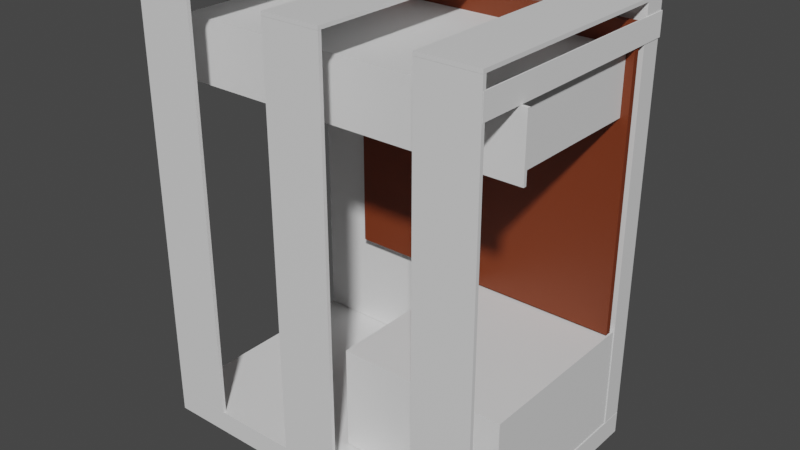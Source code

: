 # Source: pccase.blend  (saved by Blender 3.0.42; exported with 4.5.12 LTS)
import bpy
from mathutils import Matrix  # noqa: F401  (used for matrix-valued properties, if any)

bpy.ops.wm.read_factory_settings(use_empty=True)
scene = bpy.context.scene
scene.name = 'Scene'

# ---- collections
col_collection = bpy.data.collections.new('Collection'); scene.collection.children.link(col_collection)

# ---- materials (node trees are filled in below, after node groups)
mat_motherboard = bpy.data.materials.new('motherboard')
mat_motherboard.use_transparent_shadow = False
mat_motherboard.diffuse_color = (0.2374, 0.08937, 0.07632, 1.0)
mat_motherboard.metallic = 0.5
mat_gpu = bpy.data.materials.new('gpu')
mat_gpu.use_transparent_shadow = False
mat_gpu.diffuse_color = (0.2883, 0.2883, 0.2883, 1.0)
mat_gpu.metallic = 0.5
mat_frosted_grey = bpy.data.materials.new('frosted-grey')
mat_frosted_grey.use_transparent_shadow = False
mat_frosted_grey.diffuse_color = (0.0578, 0.0578, 0.0578, 1.0)
mat_frosted_grey.metallic = 0.5125
mat_psu = bpy.data.materials.new('psu')
mat_psu.use_transparent_shadow = False
mat_psu.diffuse_color = (0.477, 0.477, 0.477, 1.0)
mat_wood = bpy.data.materials.new('wood')
mat_wood.use_transparent_shadow = False
mat_wood.diffuse_color = (0.2786, 0.1757, 0.1584, 1.0)

# ---- material node trees
mat_motherboard.use_nodes = True; mat_motherboard.node_tree.nodes.clear()
_N = mat_motherboard.node_tree.nodes; _L = mat_motherboard.node_tree.links
n0 = _N.new('ShaderNodeBsdfPrincipled'); n0.name = 'Principled BSDF'; n0.location = (10, 300)
n0.distribution = 'GGX'
n0.subsurface_method = 'RANDOM_WALK_SKIN'
n0.inputs[0].default_value = (0.1845, 0.03462, 0.009125, 1.0)
n0.inputs[3].default_value = 1.45
n0.inputs[27].default_value = (0.0, 0.0, 0.0, 1.0)
n0.inputs[28].default_value = 1.0
n1 = _N.new('ShaderNodeOutputMaterial'); n1.name = 'Material Output'; n1.location = (300, 300)
_L.new(n0.outputs[0], n1.inputs[0])
n1.is_active_output = True
mat_gpu.use_nodes = True; mat_gpu.node_tree.nodes.clear()
_N = mat_gpu.node_tree.nodes; _L = mat_gpu.node_tree.links
n0 = _N.new('ShaderNodeBsdfPrincipled'); n0.name = 'Principled BSDF'; n0.location = (10, 300)
n0.distribution = 'GGX'
n0.subsurface_method = 'RANDOM_WALK_SKIN'
n0.inputs[3].default_value = 1.45
n0.inputs[27].default_value = (0.0, 0.0, 0.0, 1.0)
n0.inputs[28].default_value = 1.0
n1 = _N.new('ShaderNodeOutputMaterial'); n1.name = 'Material Output'; n1.location = (300, 300)
_L.new(n0.outputs[0], n1.inputs[0])
n1.is_active_output = True
mat_frosted_grey.use_nodes = True; mat_frosted_grey.node_tree.nodes.clear()
_N = mat_frosted_grey.node_tree.nodes; _L = mat_frosted_grey.node_tree.links
n0 = _N.new('ShaderNodeBsdfPrincipled'); n0.name = 'Principled BSDF'; n0.location = (10, 300)
n0.distribution = 'GGX'
n0.subsurface_method = 'RANDOM_WALK_SKIN'
n0.inputs[3].default_value = 1.45
n0.inputs[27].default_value = (0.0, 0.0, 0.0, 1.0)
n0.inputs[28].default_value = 1.0
n1 = _N.new('ShaderNodeOutputMaterial'); n1.name = 'Material Output'; n1.location = (300, 300)
_L.new(n0.outputs[0], n1.inputs[0])
n1.is_active_output = True
mat_psu.use_nodes = True; mat_psu.node_tree.nodes.clear()
_N = mat_psu.node_tree.nodes; _L = mat_psu.node_tree.links
n0 = _N.new('ShaderNodeBsdfPrincipled'); n0.name = 'Principled BSDF'; n0.location = (10, 300)
n0.distribution = 'GGX'
n0.subsurface_method = 'RANDOM_WALK_SKIN'
n0.inputs[3].default_value = 1.45
n0.inputs[27].default_value = (0.0, 0.0, 0.0, 1.0)
n0.inputs[28].default_value = 1.0
n1 = _N.new('ShaderNodeOutputMaterial'); n1.name = 'Material Output'; n1.location = (300, 300)
_L.new(n0.outputs[0], n1.inputs[0])
n1.is_active_output = True
mat_wood.use_nodes = True; mat_wood.node_tree.nodes.clear()
_N = mat_wood.node_tree.nodes; _L = mat_wood.node_tree.links
n0 = _N.new('ShaderNodeBsdfPrincipled'); n0.name = 'Principled BSDF'; n0.location = (10, 300)
n0.distribution = 'GGX'
n0.subsurface_method = 'RANDOM_WALK_SKIN'
n0.inputs[3].default_value = 1.45
n0.inputs[27].default_value = (0.0, 0.0, 0.0, 1.0)
n0.inputs[28].default_value = 1.0
n1 = _N.new('ShaderNodeOutputMaterial'); n1.name = 'Material Output'; n1.location = (300, 300)
_L.new(n0.outputs[0], n1.inputs[0])
n1.is_active_output = True

# ---- world
world_world = bpy.data.worlds.new('World'); scene.world = world_world
world_world.use_nodes = True; world_world.node_tree.nodes.clear()
_N = world_world.node_tree.nodes; _L = world_world.node_tree.links
n0 = _N.new('ShaderNodeOutputWorld'); n0.name = 'World Output'; n0.location = (300, 300)
n1 = _N.new('ShaderNodeBackground'); n1.name = 'Background'; n1.location = (10, 300)
n1.inputs[0].default_value = (0.05088, 0.05088, 0.05088, 1.0)
_L.new(n1.outputs[0], n0.inputs[0])
n0.is_active_output = True
world_world.color = (0.05088, 0.05088, 0.05088)
world_world.use_sun_shadow = False
world_world.sun_shadow_jitter_overblur = 0.0

# ---- meshes
me_cube_001 = bpy.data.meshes.new('Cube.001')
me_cube_001.from_pydata([(-1.0, -1.0, -1.0), (-1.0, -1.0, 1.0), (-1.0, 1.0, -1.0), (-1.0, 1.0, 1.0), (1.0, -1.0, -1.0), (1.0, -1.0, 1.0), (1.0, 1.0, -1.0), (1.0, 1.0, 1.0)], [], [(0, 1, 3, 2), (2, 3, 7, 6), (6, 7, 5, 4), (4, 5, 1, 0), (2, 6, 4, 0), (7, 3, 1, 5)])
_uv = me_cube_001.uv_layers.new(name='UVMap')
_uv.uv.foreach_set('vector', [0.375, 0.0, 0.625, 0.0, 0.625, 0.25, 0.375, 0.25, 0.375, 0.25, 0.625, 0.25, 0.625, 0.5, 0.375, 0.5, 0.375, 0.5, 0.625, 0.5, 0.625, 0.75, 0.375, 0.75, 0.375, 0.75, 0.625, 0.75, 0.625, 1.0, 0.375, 1.0, 0.125, 0.5, 0.375, 0.5, 0.375, 0.75, 0.125, 0.75, 0.625, 0.5, 0.875, 0.5, 0.875, 0.75, 0.625, 0.75])
me_cube_001.materials.append(mat_motherboard)
me_cube_001.use_remesh_fix_poles = True
me_cube_001.use_remesh_preserve_attributes = False
me_cube_001.update()
me_cube_002 = bpy.data.meshes.new('Cube.002')
me_cube_002.from_pydata([(-0.8179, -0.4754, 1.0), (-0.8179, -0.4754, -1.0), (-0.7274, 1.485, -1.0), (-0.7274, 1.485, 1.0), (1.273, -0.5148, -1.0), (1.273, -0.5148, 1.0), (1.273, 1.485, -1.0), (1.273, 1.485, 1.0), (-0.8179, -0.5148, 1.0), (-0.8179, -0.5148, -1.0), (1.273, -0.4754, -1.0), (1.273, -0.4754, 1.0), (-0.7274, -0.5148, -1.0), (-0.7274, -0.5148, 1.0), (-0.7274, -0.4754, -1.0), (-0.7274, -0.4754, 1.0)], [], [(14, 15, 3, 2), (2, 3, 7, 6), (10, 11, 5, 4), (4, 5, 13, 12), (14, 10, 4, 12), (11, 15, 13, 5), (7, 3, 15, 11), (2, 6, 10, 14), (6, 7, 11, 10), (15, 14, 1, 0), (12, 13, 8, 9), (13, 15, 0, 8), (14, 12, 9, 1), (8, 0, 1, 9)])
_uv = me_cube_002.uv_layers.new(name='UVMap')
_uv.uv.foreach_set('vector', [0.375, 0.03186, 0.625, 0.03186, 0.625, 0.25, 0.375, 0.25, 0.375, 0.25, 0.625, 0.25, 0.625, 0.5, 0.375, 0.5, 0.375, 0.7181, 0.625, 0.7181, 0.625, 0.75, 0.375, 0.75, 0.375, 0.75, 0.625, 0.75, 0.625, 1.0, 0.375, 1.0, 0.125, 0.7181, 0.375, 0.7181, 0.375, 0.75, 0.125, 0.75, 0.625, 0.7181, 0.875, 0.7181, 0.875, 0.75, 0.625, 0.75, 0.625, 0.5, 0.875, 0.5, 0.875, 0.7181, 0.625, 0.7181, 0.125, 0.5, 0.375, 0.5, 0.375, 0.7181, 0.125, 0.7181, 0.375, 0.5, 0.625, 0.5, 0.625, 0.7181, 0.375, 0.7181, 0.625, 0.03186, 0.375, 0.03186, 0.375, 0.03186, 0.625, 0.03186, 0.375, 1.0, 0.625, 1.0, 0.625, 1.0, 0.375, 1.0, 0.875, 0.75, 0.875, 0.7181, 0.875, 0.7181, 0.875, 0.75, 0.125, 0.7181, 0.125, 0.75, 0.125, 0.75, 0.125, 0.7181, 0.625, 1.0, 0.625, 0.03186, 0.125, 0.7181, 0.375, 1.0])
me_cube_002.materials.append(mat_gpu)
me_cube_002.use_remesh_fix_poles = True
me_cube_002.use_remesh_preserve_attributes = False
me_cube_002.update()
me_cube_003 = bpy.data.meshes.new('Cube.003')
me_cube_003.from_pydata([(-5.84, -0.9582, -1.0), (-5.84, -0.9582, 1.0), (-5.84, 1.131, -1.0), (-5.84, 1.131, 1.0), (-3.84, -0.9582, -1.0), (-3.84, -0.9582, 1.0), (-3.84, 1.131, -1.0), (-3.84, 1.131, 1.0), (-0.9623, -0.9582, -1.0), (-0.9623, -0.9582, 1.0), (-0.9623, 1.131, -1.0), (-0.9623, 1.131, 1.0), (1.038, -0.9582, -1.0), (1.038, -0.9582, 1.0), (1.038, 1.131, -1.0), (1.038, 1.131, 1.0), (4.022, -0.9582, -1.0), (4.022, -0.9582, 1.0), (4.022, 1.131, -1.0), (4.022, 1.131, 1.0), (6.022, -0.9582, -1.0), (6.022, -0.9582, 1.0), (6.022, 1.131, -1.0), (6.022, 1.131, 1.0)], [], [(0, 1, 3, 2), (2, 3, 7, 6), (6, 7, 5, 4), (4, 5, 1, 0), (2, 6, 4, 0), (7, 3, 1, 5), (8, 9, 11, 10), (10, 11, 15, 14), (14, 15, 13, 12), (12, 13, 9, 8), (10, 14, 12, 8), (15, 11, 9, 13), (16, 17, 19, 18), (18, 19, 23, 22), (22, 23, 21, 20), (20, 21, 17, 16), (18, 22, 20, 16), (23, 19, 17, 21)])
_uv = me_cube_003.uv_layers.new(name='UVMap')
_uv.uv.foreach_set('vector', [0.375, 0.0, 0.625, 0.0, 0.625, 0.25, 0.375, 0.25, 0.375, 0.25, 0.625, 0.25, 0.625, 0.5, 0.375, 0.5, 0.375, 0.5, 0.625, 0.5, 0.625, 0.75, 0.375, 0.75, 0.375, 0.75, 0.625, 0.75, 0.625, 1.0, 0.375, 1.0, 0.125, 0.5, 0.375, 0.5, 0.375, 0.75, 0.125, 0.75, 0.625, 0.5, 0.875, 0.5, 0.875, 0.75, 0.625, 0.75, 0.375, 0.0, 0.625, 0.0, 0.625, 0.25, 0.375, 0.25, 0.375, 0.25, 0.625, 0.25, 0.625, 0.5, 0.375, 0.5, 0.375, 0.5, 0.625, 0.5, 0.625, 0.75, 0.375, 0.75, 0.375, 0.75, 0.625, 0.75, 0.625, 1.0, 0.375, 1.0, 0.125, 0.5, 0.375, 0.5, 0.375, 0.75, 0.125, 0.75, 0.625, 0.5, 0.875, 0.5, 0.875, 0.75, 0.625, 0.75, 0.375, 0.0, 0.625, 0.0, 0.625, 0.25, 0.375, 0.25, 0.375, 0.25, 0.625, 0.25, 0.625, 0.5, 0.375, 0.5, 0.375, 0.5, 0.625, 0.5, 0.625, 0.75, 0.375, 0.75, 0.375, 0.75, 0.625, 0.75, 0.625, 1.0, 0.375, 1.0, 0.125, 0.5, 0.375, 0.5, 0.375, 0.75, 0.125, 0.75, 0.625, 0.5, 0.875, 0.5, 0.875, 0.75, 0.625, 0.75])
me_cube_003.materials.append(mat_frosted_grey)
me_cube_003.use_remesh_fix_poles = True
me_cube_003.use_remesh_preserve_attributes = False
me_cube_003.update()
me_cube_005 = bpy.data.meshes.new('Cube.005')
me_cube_005.from_pydata([(-1.0, -1.0, -1.0), (-1.0, -1.0, 1.0), (-1.0, 1.0, -1.0), (-1.0, 1.0, 1.0), (1.0, -1.0, -1.0), (1.0, -1.0, 1.0), (1.0, 1.0, -1.0), (1.0, 1.0, 1.0)], [], [(0, 1, 3, 2), (2, 3, 7, 6), (6, 7, 5, 4), (4, 5, 1, 0), (2, 6, 4, 0), (7, 3, 1, 5)])
_uv = me_cube_005.uv_layers.new(name='UVMap')
_uv.uv.foreach_set('vector', [0.375, 0.0, 0.625, 0.0, 0.625, 0.25, 0.375, 0.25, 0.375, 0.25, 0.625, 0.25, 0.625, 0.5, 0.375, 0.5, 0.375, 0.5, 0.625, 0.5, 0.625, 0.75, 0.375, 0.75, 0.375, 0.75, 0.625, 0.75, 0.625, 1.0, 0.375, 1.0, 0.125, 0.5, 0.375, 0.5, 0.375, 0.75, 0.125, 0.75, 0.625, 0.5, 0.875, 0.5, 0.875, 0.75, 0.625, 0.75])
me_cube_005.materials.append(mat_psu)
me_cube_005.use_remesh_fix_poles = True
me_cube_005.use_remesh_preserve_attributes = False
me_cube_005.update()
me_cube_006 = bpy.data.meshes.new('Cube.006')
me_cube_006.from_pydata([(-5.925, -1.023, -1.0), (-5.925, -1.023, 1.0), (-5.925, 1.083, -1.0), (-5.925, 1.083, 1.0), (5.925, -1.023, -1.0), (5.925, -1.023, 1.0), (5.925, 1.083, -1.0), (5.925, 1.083, 1.0)], [], [(0, 1, 3, 2), (2, 3, 7, 6), (6, 7, 5, 4), (4, 5, 1, 0), (2, 6, 4, 0), (7, 3, 1, 5)])
_uv = me_cube_006.uv_layers.new(name='UVMap')
_uv.uv.foreach_set('vector', [0.375, 0.0, 0.625, 0.0, 0.625, 0.25, 0.375, 0.25, 0.375, 0.25, 0.625, 0.25, 0.625, 0.5, 0.375, 0.5, 0.375, 0.5, 0.625, 0.5, 0.625, 0.75, 0.375, 0.75, 0.375, 0.75, 0.625, 0.75, 0.625, 1.0, 0.375, 1.0, 0.125, 0.5, 0.375, 0.5, 0.375, 0.75, 0.125, 0.75, 0.625, 0.5, 0.875, 0.5, 0.875, 0.75, 0.625, 0.75])
me_cube_006.materials.append(mat_wood)
me_cube_006.use_remesh_fix_poles = True
me_cube_006.use_remesh_preserve_attributes = False
me_cube_006.update()
me_cube_007 = bpy.data.meshes.new('Cube.007')
me_cube_007.from_pydata([(-5.841, -0.4549, -1.0), (-5.841, -0.4549, 1.0), (-5.841, 0.6712, -1.0), (-5.841, 0.6712, 1.0), (-3.841, -0.4549, -1.0), (-3.841, -0.4549, 1.0), (-3.841, 0.6712, -1.0), (-3.841, 0.6712, 1.0), (-0.9592, -0.4549, -1.0), (-0.9592, -0.4549, 1.0), (-0.9592, 0.6712, -1.0), (-0.9592, 0.6712, 1.0), (1.041, -0.4549, -1.0), (1.041, -0.4549, 1.0), (1.041, 0.6712, -1.0), (1.041, 0.6712, 1.0), (4.023, -0.4549, -1.0), (4.023, -0.4549, 1.0), (4.023, 0.6712, -1.0), (4.023, 0.6712, 1.0), (6.023, -0.4549, -1.0), (6.023, -0.4549, 1.0), (6.023, 0.6712, -1.0), (6.023, 0.6712, 1.0)], [], [(0, 1, 3, 2), (2, 3, 7, 6), (6, 7, 5, 4), (4, 5, 1, 0), (2, 6, 4, 0), (7, 3, 1, 5), (8, 9, 11, 10), (10, 11, 15, 14), (14, 15, 13, 12), (12, 13, 9, 8), (10, 14, 12, 8), (15, 11, 9, 13), (16, 17, 19, 18), (18, 19, 23, 22), (22, 23, 21, 20), (20, 21, 17, 16), (18, 22, 20, 16), (23, 19, 17, 21)])
_uv = me_cube_007.uv_layers.new(name='UVMap')
_uv.uv.foreach_set('vector', [0.375, 0.0, 0.625, 0.0, 0.625, 0.25, 0.375, 0.25, 0.375, 0.25, 0.625, 0.25, 0.625, 0.5, 0.375, 0.5, 0.375, 0.5, 0.625, 0.5, 0.625, 0.75, 0.375, 0.75, 0.375, 0.75, 0.625, 0.75, 0.625, 1.0, 0.375, 1.0, 0.125, 0.5, 0.375, 0.5, 0.375, 0.75, 0.125, 0.75, 0.625, 0.5, 0.875, 0.5, 0.875, 0.75, 0.625, 0.75, 0.375, 0.0, 0.625, 0.0, 0.625, 0.25, 0.375, 0.25, 0.375, 0.25, 0.625, 0.25, 0.625, 0.5, 0.375, 0.5, 0.375, 0.5, 0.625, 0.5, 0.625, 0.75, 0.375, 0.75, 0.375, 0.75, 0.625, 0.75, 0.625, 1.0, 0.375, 1.0, 0.125, 0.5, 0.375, 0.5, 0.375, 0.75, 0.125, 0.75, 0.625, 0.5, 0.875, 0.5, 0.875, 0.75, 0.625, 0.75, 0.375, 0.0, 0.625, 0.0, 0.625, 0.25, 0.375, 0.25, 0.375, 0.25, 0.625, 0.25, 0.625, 0.5, 0.375, 0.5, 0.375, 0.5, 0.625, 0.5, 0.625, 0.75, 0.375, 0.75, 0.375, 0.75, 0.625, 0.75, 0.625, 1.0, 0.375, 1.0, 0.125, 0.5, 0.375, 0.5, 0.375, 0.75, 0.125, 0.75, 0.625, 0.5, 0.875, 0.5, 0.875, 0.75, 0.625, 0.75])
me_cube_007.materials.append(mat_frosted_grey)
me_cube_007.use_remesh_fix_poles = True
me_cube_007.use_remesh_preserve_attributes = False
me_cube_007.update()
me_cube_018 = bpy.data.meshes.new('Cube.018')
me_cube_018.from_pydata([(-5.924, -0.5209, -1.0), (-5.924, -0.5209, 1.0), (-5.924, 0.7247, -1.0), (-5.924, 0.7247, 1.0), (5.924, -0.5209, -1.0), (5.924, -0.5209, 1.0), (5.924, 0.7247, -1.0), (5.924, 0.7247, 1.0)], [], [(0, 1, 3, 2), (2, 3, 7, 6), (6, 7, 5, 4), (4, 5, 1, 0), (2, 6, 4, 0), (7, 3, 1, 5)])
_uv = me_cube_018.uv_layers.new(name='UVMap')
_uv.uv.foreach_set('vector', [0.375, 0.0, 0.625, 0.0, 0.625, 0.25, 0.375, 0.25, 0.375, 0.25, 0.625, 0.25, 0.625, 0.5, 0.375, 0.5, 0.375, 0.5, 0.625, 0.5, 0.625, 0.75, 0.375, 0.75, 0.375, 0.75, 0.625, 0.75, 0.625, 1.0, 0.375, 1.0, 0.125, 0.5, 0.375, 0.5, 0.375, 0.75, 0.125, 0.75, 0.625, 0.5, 0.875, 0.5, 0.875, 0.75, 0.625, 0.75])
me_cube_018.materials.append(mat_wood)
me_cube_018.use_remesh_fix_poles = True
me_cube_018.use_remesh_preserve_attributes = False
me_cube_018.update()
me_cube_024 = bpy.data.meshes.new('Cube.024')
me_cube_024.from_pydata([(-1.0, -1.0, -1.0), (-1.0, -1.0, 1.0), (-1.0, 1.0, -1.0), (-1.0, 1.0, 1.0), (1.0, -1.0, -1.0), (1.0, -1.0, 1.0), (1.0, 1.0, -1.0), (1.0, 1.0, 1.0)], [], [(0, 1, 3, 2), (2, 3, 7, 6), (6, 7, 5, 4), (4, 5, 1, 0), (2, 6, 4, 0), (7, 3, 1, 5)])
_uv = me_cube_024.uv_layers.new(name='UVMap')
_uv.uv.foreach_set('vector', [0.375, 0.0, 0.625, 0.0, 0.625, 0.25, 0.375, 0.25, 0.375, 0.25, 0.625, 0.25, 0.625, 0.5, 0.375, 0.5, 0.375, 0.5, 0.625, 0.5, 0.625, 0.75, 0.375, 0.75, 0.375, 0.75, 0.625, 0.75, 0.625, 1.0, 0.375, 1.0, 0.125, 0.5, 0.375, 0.5, 0.375, 0.75, 0.125, 0.75, 0.625, 0.5, 0.875, 0.5, 0.875, 0.75, 0.625, 0.75])
me_cube_024.use_remesh_fix_poles = True
me_cube_024.use_remesh_preserve_attributes = False
me_cube_024.update()
me_cube_026 = bpy.data.meshes.new('Cube.026')
me_cube_026.from_pydata([(-1.0, -1.0, -1.0), (-1.0, -1.0, 1.0), (-1.0, 1.0, -1.0), (-1.0, 1.0, 1.0), (1.0, -1.0, -1.0), (1.0, -1.0, 1.0), (1.0, 1.0, -1.0), (1.0, 1.0, 1.0)], [], [(0, 1, 3, 2), (2, 3, 7, 6), (6, 7, 5, 4), (4, 5, 1, 0), (2, 6, 4, 0), (7, 3, 1, 5)])
_uv = me_cube_026.uv_layers.new(name='UVMap')
_uv.uv.foreach_set('vector', [0.375, 0.0, 0.625, 0.0, 0.625, 0.25, 0.375, 0.25, 0.375, 0.25, 0.625, 0.25, 0.625, 0.5, 0.375, 0.5, 0.375, 0.5, 0.625, 0.5, 0.625, 0.75, 0.375, 0.75, 0.375, 0.75, 0.625, 0.75, 0.625, 1.0, 0.375, 1.0, 0.125, 0.5, 0.375, 0.5, 0.375, 0.75, 0.125, 0.75, 0.625, 0.5, 0.875, 0.5, 0.875, 0.75, 0.625, 0.75])
me_cube_026.use_remesh_fix_poles = True
me_cube_026.use_remesh_preserve_attributes = False
me_cube_026.update()
me_cube_027 = bpy.data.meshes.new('Cube.027')
me_cube_027.from_pydata([(-1.0, -1.0, -1.0), (-1.0, -1.0, 1.0), (-1.0, 1.0, -1.0), (-1.0, 1.0, 1.0), (1.0, -1.0, -1.0), (1.0, -1.0, 1.0), (1.0, 1.0, -1.0), (1.0, 1.0, 1.0)], [], [(0, 1, 3, 2), (2, 3, 7, 6), (6, 7, 5, 4), (4, 5, 1, 0), (2, 6, 4, 0), (7, 3, 1, 5)])
_uv = me_cube_027.uv_layers.new(name='UVMap')
_uv.uv.foreach_set('vector', [0.375, 0.0, 0.625, 0.0, 0.625, 0.25, 0.375, 0.25, 0.375, 0.25, 0.625, 0.25, 0.625, 0.5, 0.375, 0.5, 0.375, 0.5, 0.625, 0.5, 0.625, 0.75, 0.375, 0.75, 0.375, 0.75, 0.625, 0.75, 0.625, 1.0, 0.375, 1.0, 0.125, 0.5, 0.375, 0.5, 0.375, 0.75, 0.125, 0.75, 0.625, 0.5, 0.875, 0.5, 0.875, 0.75, 0.625, 0.75])
me_cube_027.use_remesh_fix_poles = True
me_cube_027.use_remesh_preserve_attributes = False
me_cube_027.update()
me_cube_028 = bpy.data.meshes.new('Cube.028')
me_cube_028.from_pydata([(-1.0, -1.0, -1.0), (-1.0, -1.0, 1.0), (-1.0, 1.0, -1.0), (-1.0, 1.0, 1.0), (1.0, -1.0, -1.0), (1.0, -1.0, 1.0), (1.0, 1.0, -1.0), (1.0, 1.0, 1.0)], [], [(0, 1, 3, 2), (2, 3, 7, 6), (6, 7, 5, 4), (4, 5, 1, 0), (2, 6, 4, 0), (7, 3, 1, 5)])
_uv = me_cube_028.uv_layers.new(name='UVMap')
_uv.uv.foreach_set('vector', [0.375, 0.0, 0.625, 0.0, 0.625, 0.25, 0.375, 0.25, 0.375, 0.25, 0.625, 0.25, 0.625, 0.5, 0.375, 0.5, 0.375, 0.5, 0.625, 0.5, 0.625, 0.75, 0.375, 0.75, 0.375, 0.75, 0.625, 0.75, 0.625, 1.0, 0.375, 1.0, 0.125, 0.5, 0.375, 0.5, 0.375, 0.75, 0.125, 0.75, 0.625, 0.5, 0.875, 0.5, 0.875, 0.75, 0.625, 0.75])
me_cube_028.use_remesh_fix_poles = True
me_cube_028.use_remesh_preserve_attributes = False
me_cube_028.update()
me_cube_029 = bpy.data.meshes.new('Cube.029')
me_cube_029.from_pydata([(-1.0, -1.0, -1.0), (-1.0, -1.0, 1.0), (-1.0, 1.0, -1.0), (-1.0, 1.0, 1.0), (1.0, -1.0, -1.0), (1.0, -1.0, 1.0), (1.0, 1.0, -1.0), (1.0, 1.0, 1.0)], [], [(0, 1, 3, 2), (2, 3, 7, 6), (6, 7, 5, 4), (4, 5, 1, 0), (2, 6, 4, 0), (7, 3, 1, 5)])
_uv = me_cube_029.uv_layers.new(name='UVMap')
_uv.uv.foreach_set('vector', [0.375, 0.0, 0.625, 0.0, 0.625, 0.25, 0.375, 0.25, 0.375, 0.25, 0.625, 0.25, 0.625, 0.5, 0.375, 0.5, 0.375, 0.5, 0.625, 0.5, 0.625, 0.75, 0.375, 0.75, 0.375, 0.75, 0.625, 0.75, 0.625, 1.0, 0.375, 1.0, 0.125, 0.5, 0.375, 0.5, 0.375, 0.75, 0.125, 0.75, 0.625, 0.5, 0.875, 0.5, 0.875, 0.75, 0.625, 0.75])
me_cube_029.use_remesh_fix_poles = True
me_cube_029.use_remesh_preserve_attributes = False
me_cube_029.update()
me_cube_030 = bpy.data.meshes.new('Cube.030')
me_cube_030.from_pydata([(-1.0, -1.0, -1.0), (-1.0, -1.0, 1.0), (-1.0, 1.0, -1.0), (-1.0, 1.0, 1.0), (1.0, -1.0, -1.0), (1.0, -1.0, 1.0), (1.0, 1.0, -1.0), (1.0, 1.0, 1.0)], [], [(0, 1, 3, 2), (2, 3, 7, 6), (6, 7, 5, 4), (4, 5, 1, 0), (2, 6, 4, 0), (7, 3, 1, 5)])
_uv = me_cube_030.uv_layers.new(name='UVMap')
_uv.uv.foreach_set('vector', [0.375, 0.0, 0.625, 0.0, 0.625, 0.25, 0.375, 0.25, 0.375, 0.25, 0.625, 0.25, 0.625, 0.5, 0.375, 0.5, 0.375, 0.5, 0.625, 0.5, 0.625, 0.75, 0.375, 0.75, 0.375, 0.75, 0.625, 0.75, 0.625, 1.0, 0.375, 1.0, 0.125, 0.5, 0.375, 0.5, 0.375, 0.75, 0.125, 0.75, 0.625, 0.5, 0.875, 0.5, 0.875, 0.75, 0.625, 0.75])
me_cube_030.use_remesh_fix_poles = True
me_cube_030.use_remesh_preserve_attributes = False
me_cube_030.update()
me_cube_031 = bpy.data.meshes.new('Cube.031')
me_cube_031.from_pydata([(-1.0, -1.0, -1.0), (-1.0, -1.0, 1.0), (-1.0, 1.0, -1.0), (-1.0, 1.0, 1.0), (1.0, -1.0, -1.0), (1.0, -1.0, 1.0), (1.0, 1.0, -1.0), (1.0, 1.0, 1.0)], [], [(0, 1, 3, 2), (2, 3, 7, 6), (6, 7, 5, 4), (4, 5, 1, 0), (2, 6, 4, 0), (7, 3, 1, 5)])
_uv = me_cube_031.uv_layers.new(name='UVMap')
_uv.uv.foreach_set('vector', [0.375, 0.0, 0.625, 0.0, 0.625, 0.25, 0.375, 0.25, 0.375, 0.25, 0.625, 0.25, 0.625, 0.5, 0.375, 0.5, 0.375, 0.5, 0.625, 0.5, 0.625, 0.75, 0.375, 0.75, 0.375, 0.75, 0.625, 0.75, 0.625, 1.0, 0.375, 1.0, 0.125, 0.5, 0.375, 0.5, 0.375, 0.75, 0.125, 0.75, 0.625, 0.5, 0.875, 0.5, 0.875, 0.75, 0.625, 0.75])
me_cube_031.use_remesh_fix_poles = True
me_cube_031.use_remesh_preserve_attributes = False
me_cube_031.update()
me_cube_033 = bpy.data.meshes.new('Cube.033')
me_cube_033.from_pydata([(-1.0, -1.0, -1.0), (-1.0, -1.0, 1.0), (-1.0, 1.0, -1.0), (-1.0, 1.0, 1.0), (1.0, -1.0, -1.0), (1.0, -1.0, 1.0), (1.0, 1.0, -1.0), (1.0, 1.0, 1.0)], [], [(0, 1, 3, 2), (2, 3, 7, 6), (6, 7, 5, 4), (4, 5, 1, 0), (2, 6, 4, 0), (7, 3, 1, 5)])
_uv = me_cube_033.uv_layers.new(name='UVMap')
_uv.uv.foreach_set('vector', [0.375, 0.0, 0.625, 0.0, 0.625, 0.25, 0.375, 0.25, 0.375, 0.25, 0.625, 0.25, 0.625, 0.5, 0.375, 0.5, 0.375, 0.5, 0.625, 0.5, 0.625, 0.75, 0.375, 0.75, 0.375, 0.75, 0.625, 0.75, 0.625, 1.0, 0.375, 1.0, 0.125, 0.5, 0.375, 0.5, 0.375, 0.75, 0.125, 0.75, 0.625, 0.5, 0.875, 0.5, 0.875, 0.75, 0.625, 0.75])
me_cube_033.use_remesh_fix_poles = True
me_cube_033.use_remesh_preserve_attributes = False
me_cube_033.update()
me_cube_038 = bpy.data.meshes.new('Cube.038')
me_cube_038.from_pydata([(-1.0, -1.0, -1.0), (-1.0, -1.0, 1.0), (-1.0, 1.0, -1.0), (-1.0, 1.0, 1.0), (2.295, -1.0, -1.0), (2.295, -1.0, 1.0), (2.295, 1.0, -1.0), (2.295, 1.0, 1.0), (-0.9846, 1.0, -1.0), (-0.9846, 1.0, 1.0), (-0.9846, -1.0, -1.0), (-0.9846, -1.0, 1.0), (-1.0, 194.8, -1.0), (-1.0, 194.8, 1.0), (-0.9846, 194.8, -1.0), (-0.9846, 194.8, 1.0)], [], [(0, 1, 3, 2), (8, 9, 7, 6), (6, 7, 5, 4), (10, 11, 1, 0), (8, 6, 4, 10), (9, 3, 1, 11), (7, 9, 11, 5), (2, 8, 10, 0), (4, 5, 11, 10), (2, 3, 13, 12), (12, 13, 15, 14), (9, 8, 14, 15), (8, 2, 12, 14), (3, 9, 15, 13)])
_uv = me_cube_038.uv_layers.new(name='UVMap')
_uv.uv.foreach_set('vector', [0.375, 0.0, 0.625, 0.0, 0.625, 0.25, 0.375, 0.25, 0.375, 0.2519, 0.625, 0.2519, 0.625, 0.5, 0.375, 0.5, 0.375, 0.5, 0.625, 0.5, 0.625, 0.75, 0.375, 0.75, 0.375, 0.9981, 0.625, 0.9981, 0.625, 1.0, 0.375, 1.0, 0.1269, 0.5, 0.375, 0.5, 0.375, 0.75, 0.1269, 0.75, 0.8731, 0.5, 0.875, 0.5, 0.875, 0.75, 0.8731, 0.75, 0.625, 0.5, 0.8731, 0.5, 0.8731, 0.75, 0.625, 0.75, 0.125, 0.5, 0.1269, 0.5, 0.1269, 0.75, 0.125, 0.75, 0.375, 0.75, 0.625, 0.75, 0.625, 0.9981, 0.375, 0.9981, 0.375, 0.25, 0.625, 0.25, 0.625, 0.25, 0.375, 0.25, 0.375, 0.25, 0.625, 0.25, 0.625, 0.2519, 0.375, 0.2519, 0.625, 0.2519, 0.375, 0.2519, 0.375, 0.2519, 0.625, 0.2519, 0.1269, 0.5, 0.125, 0.5, 0.125, 0.5, 0.1269, 0.5, 0.875, 0.5, 0.8731, 0.5, 0.8731, 0.5, 0.875, 0.5])
me_cube_038.use_remesh_fix_poles = True
me_cube_038.use_remesh_preserve_attributes = False
me_cube_038.update()
me_cube_039 = bpy.data.meshes.new('Cube.039')
me_cube_039.from_pydata([(-1.0, -1.0, -1.0), (-1.0, -1.0, 1.0), (-1.0, 1.0, -1.0), (-1.0, 1.0, 1.0), (2.295, -1.0, -1.0), (2.295, -1.0, 1.0), (2.295, 1.0, -1.0), (2.295, 1.0, 1.0), (-0.9846, 1.0, -1.0), (-0.9846, 1.0, 1.0), (-0.9846, -1.0, -1.0), (-0.9846, -1.0, 1.0), (-1.0, 194.8, -1.0), (-1.0, 194.8, 1.0), (-0.9846, 194.8, -1.0), (-0.9846, 194.8, 1.0)], [], [(0, 1, 3, 2), (8, 9, 7, 6), (6, 7, 5, 4), (10, 11, 1, 0), (8, 6, 4, 10), (9, 3, 1, 11), (7, 9, 11, 5), (2, 8, 10, 0), (4, 5, 11, 10), (2, 3, 13, 12), (12, 13, 15, 14), (9, 8, 14, 15), (8, 2, 12, 14), (3, 9, 15, 13)])
_uv = me_cube_039.uv_layers.new(name='UVMap')
_uv.uv.foreach_set('vector', [0.375, 0.0, 0.625, 0.0, 0.625, 0.25, 0.375, 0.25, 0.375, 0.2519, 0.625, 0.2519, 0.625, 0.5, 0.375, 0.5, 0.375, 0.5, 0.625, 0.5, 0.625, 0.75, 0.375, 0.75, 0.375, 0.9981, 0.625, 0.9981, 0.625, 1.0, 0.375, 1.0, 0.1269, 0.5, 0.375, 0.5, 0.375, 0.75, 0.1269, 0.75, 0.8731, 0.5, 0.875, 0.5, 0.875, 0.75, 0.8731, 0.75, 0.625, 0.5, 0.8731, 0.5, 0.8731, 0.75, 0.625, 0.75, 0.125, 0.5, 0.1269, 0.5, 0.1269, 0.75, 0.125, 0.75, 0.375, 0.75, 0.625, 0.75, 0.625, 0.9981, 0.375, 0.9981, 0.375, 0.25, 0.625, 0.25, 0.625, 0.25, 0.375, 0.25, 0.375, 0.25, 0.625, 0.25, 0.625, 0.2519, 0.375, 0.2519, 0.625, 0.2519, 0.375, 0.2519, 0.375, 0.2519, 0.625, 0.2519, 0.1269, 0.5, 0.125, 0.5, 0.125, 0.5, 0.1269, 0.5, 0.875, 0.5, 0.8731, 0.5, 0.8731, 0.5, 0.875, 0.5])
me_cube_039.use_remesh_fix_poles = True
me_cube_039.use_remesh_preserve_attributes = False
me_cube_039.update()
me_cube_040 = bpy.data.meshes.new('Cube.040')
me_cube_040.from_pydata([(-1.0, -1.0, -1.0), (-1.0, -1.0, 1.0), (-1.0, 1.0, -1.0), (-1.0, 1.0, 1.0), (2.295, -1.0, -1.0), (2.295, -1.0, 1.0), (2.295, 1.0, -1.0), (2.295, 1.0, 1.0), (-0.9846, 1.0, -1.0), (-0.9846, 1.0, 1.0), (-0.9846, -1.0, -1.0), (-0.9846, -1.0, 1.0), (-1.0, 194.8, -1.0), (-1.0, 194.8, 1.0), (-0.9846, 194.8, -1.0), (-0.9846, 194.8, 1.0)], [], [(0, 1, 3, 2), (8, 9, 7, 6), (6, 7, 5, 4), (10, 11, 1, 0), (8, 6, 4, 10), (9, 3, 1, 11), (7, 9, 11, 5), (2, 8, 10, 0), (4, 5, 11, 10), (2, 3, 13, 12), (12, 13, 15, 14), (9, 8, 14, 15), (8, 2, 12, 14), (3, 9, 15, 13)])
_uv = me_cube_040.uv_layers.new(name='UVMap')
_uv.uv.foreach_set('vector', [0.375, 0.0, 0.625, 0.0, 0.625, 0.25, 0.375, 0.25, 0.375, 0.2519, 0.625, 0.2519, 0.625, 0.5, 0.375, 0.5, 0.375, 0.5, 0.625, 0.5, 0.625, 0.75, 0.375, 0.75, 0.375, 0.9981, 0.625, 0.9981, 0.625, 1.0, 0.375, 1.0, 0.1269, 0.5, 0.375, 0.5, 0.375, 0.75, 0.1269, 0.75, 0.8731, 0.5, 0.875, 0.5, 0.875, 0.75, 0.8731, 0.75, 0.625, 0.5, 0.8731, 0.5, 0.8731, 0.75, 0.625, 0.75, 0.125, 0.5, 0.1269, 0.5, 0.1269, 0.75, 0.125, 0.75, 0.375, 0.75, 0.625, 0.75, 0.625, 0.9981, 0.375, 0.9981, 0.375, 0.25, 0.625, 0.25, 0.625, 0.25, 0.375, 0.25, 0.375, 0.25, 0.625, 0.25, 0.625, 0.2519, 0.375, 0.2519, 0.625, 0.2519, 0.375, 0.2519, 0.375, 0.2519, 0.625, 0.2519, 0.1269, 0.5, 0.125, 0.5, 0.125, 0.5, 0.1269, 0.5, 0.875, 0.5, 0.8731, 0.5, 0.8731, 0.5, 0.875, 0.5])
me_cube_040.use_remesh_fix_poles = True
me_cube_040.use_remesh_preserve_attributes = False
me_cube_040.update()
me_cube_041 = bpy.data.meshes.new('Cube.041')
me_cube_041.from_pydata([(-1.0, -1.0, -1.0), (-1.0, -1.0, 1.0), (-1.0, 1.0, -1.0), (-1.0, 1.0, 1.0), (2.295, -1.0, -1.0), (2.295, -1.0, 1.0), (2.295, 1.0, -1.0), (2.295, 1.0, 1.0), (-0.9846, 1.0, -1.0), (-0.9846, 1.0, 1.0), (-0.9846, -1.0, -1.0), (-0.9846, -1.0, 1.0), (-1.0, 194.8, -1.0), (-1.0, 194.8, 1.0), (-0.9846, 194.8, -1.0), (-0.9846, 194.8, 1.0)], [], [(0, 1, 3, 2), (8, 9, 7, 6), (6, 7, 5, 4), (10, 11, 1, 0), (8, 6, 4, 10), (9, 3, 1, 11), (7, 9, 11, 5), (2, 8, 10, 0), (4, 5, 11, 10), (2, 3, 13, 12), (12, 13, 15, 14), (9, 8, 14, 15), (8, 2, 12, 14), (3, 9, 15, 13)])
_uv = me_cube_041.uv_layers.new(name='UVMap')
_uv.uv.foreach_set('vector', [0.375, 0.0, 0.625, 0.0, 0.625, 0.25, 0.375, 0.25, 0.375, 0.2519, 0.625, 0.2519, 0.625, 0.5, 0.375, 0.5, 0.375, 0.5, 0.625, 0.5, 0.625, 0.75, 0.375, 0.75, 0.375, 0.9981, 0.625, 0.9981, 0.625, 1.0, 0.375, 1.0, 0.1269, 0.5, 0.375, 0.5, 0.375, 0.75, 0.1269, 0.75, 0.8731, 0.5, 0.875, 0.5, 0.875, 0.75, 0.8731, 0.75, 0.625, 0.5, 0.8731, 0.5, 0.8731, 0.75, 0.625, 0.75, 0.125, 0.5, 0.1269, 0.5, 0.1269, 0.75, 0.125, 0.75, 0.375, 0.75, 0.625, 0.75, 0.625, 0.9981, 0.375, 0.9981, 0.375, 0.25, 0.625, 0.25, 0.625, 0.25, 0.375, 0.25, 0.375, 0.25, 0.625, 0.25, 0.625, 0.2519, 0.375, 0.2519, 0.625, 0.2519, 0.375, 0.2519, 0.375, 0.2519, 0.625, 0.2519, 0.1269, 0.5, 0.125, 0.5, 0.125, 0.5, 0.1269, 0.5, 0.875, 0.5, 0.8731, 0.5, 0.8731, 0.5, 0.875, 0.5])
me_cube_041.use_remesh_fix_poles = True
me_cube_041.use_remesh_preserve_attributes = False
me_cube_041.update()

# ---- objects
ob_motherboard = bpy.data.objects.new('motherboard', me_cube_001)
ob_gpu = bpy.data.objects.new('gpu', me_cube_002)
ob_case = bpy.data.objects.new('case', me_cube_003)
ob_psu = bpy.data.objects.new('psu', me_cube_005)
ob_case_001 = bpy.data.objects.new('case.001', me_cube_006)
ob_case_002 = bpy.data.objects.new('case.002', me_cube_007)
ob_case_007 = bpy.data.objects.new('case.007', me_cube_018)
ob_standoff = bpy.data.objects.new('standoff', me_cube_024)
ob_standoff_001 = bpy.data.objects.new('standoff.001', me_cube_026)
ob_standoff_002 = bpy.data.objects.new('standoff.002', me_cube_027)
ob_standoff_003 = bpy.data.objects.new('standoff.003', me_cube_028)
ob_standoff_004 = bpy.data.objects.new('standoff.004', me_cube_029)
ob_standoff_005 = bpy.data.objects.new('standoff.005', me_cube_030)
ob_standoff_006 = bpy.data.objects.new('standoff.006', me_cube_031)
ob_standoff_008 = bpy.data.objects.new('standoff.008', me_cube_033)
ob_cube = bpy.data.objects.new('Cube', me_cube_038)
ob_cube_001 = bpy.data.objects.new('Cube.001', me_cube_039)
ob_cube_002 = bpy.data.objects.new('Cube.002', me_cube_040)
ob_cube_003 = bpy.data.objects.new('Cube.003', me_cube_041)

# ---- transforms, parenting, visibility, modifiers, constraints
ob_motherboard.location = (0.01416, 0.07445, 0.2588)
ob_motherboard.rotation_euler = (1.571, 3.142, 1.344e-07)
ob_motherboard.scale = (0.122, 0.122, 0.0025)
ob_gpu.location = (0.02549, -0.02983, 0.3375)
ob_gpu.rotation_euler = (-2.687e-07, 3.142, 1.344e-07)
ob_gpu.scale = (0.1435, 0.0685, 0.02563)
ob_case.location = (-0.0134, -0.1013, 0.2059)
ob_case.rotation_euler = (1.571, -2.384e-07, -1.344e-07)
ob_case.scale = (0.025, 0.1648, 0.0015)
ob_psu.location = (0.06619, 0.007341, 0.09173)
ob_psu.rotation_euler = (1.144e-21, -2.384e-07, -1.344e-07)
ob_psu.scale = (0.07, 0.075, 0.043)
ob_case_001.location = (-0.01137, 0.09293, 0.217)
ob_case_001.rotation_euler = (1.571, -2.384e-07, -1.344e-07)
ob_case_001.scale = (0.025, 0.1648, 0.0095)
ob_case_002.location = (-0.01342, -0.02792, 0.3939)
ob_case_002.rotation_euler = (1.144e-21, -2.384e-07, -1.344e-07)
ob_case_002.scale = (0.025, 0.1648, 0.0015)
ob_case_007.location = (-0.01133, -0.01684, 0.03827)
ob_case_007.rotation_euler = (1.144e-21, -2.384e-07, -1.344e-07)
ob_case_007.scale = (0.025, 0.1648, 0.0095)
ob_standoff.location = (0.1271, 0.0803, 0.2431)
ob_standoff.rotation_euler = (-2.687e-07, 3.142, 1.344e-07)
ob_standoff.scale = (0.00025, 0.00325, 0.00025)
ob_standoff_001.location = (0.05097, 0.0803, 0.2431)
ob_standoff_001.rotation_euler = (-2.687e-07, 3.142, 1.344e-07)
ob_standoff_001.scale = (0.00025, 0.00325, 0.00025)
ob_standoff_002.location = (-0.08152, 0.0803, 0.2431)
ob_standoff_002.rotation_euler = (-2.687e-07, 3.142, 1.344e-07)
ob_standoff_002.scale = (0.00025, 0.00325, 0.00025)
ob_standoff_003.location = (0.1271, 0.0803, 0.3552)
ob_standoff_003.rotation_euler = (-2.687e-07, 3.142, 1.344e-07)
ob_standoff_003.scale = (0.00025, 0.00325, 0.00025)
ob_standoff_004.location = (0.05097, 0.0803, 0.3552)
ob_standoff_004.rotation_euler = (-2.687e-07, 3.142, 1.344e-07)
ob_standoff_004.scale = (0.00025, 0.00325, 0.00025)
ob_standoff_005.location = (-0.08152, 0.0803, 0.3552)
ob_standoff_005.rotation_euler = (-2.687e-07, 3.142, 1.344e-07)
ob_standoff_005.scale = (0.00025, 0.00325, 0.00025)
ob_standoff_006.location = (0.1271, 0.0803, 0.15)
ob_standoff_006.rotation_euler = (-2.687e-07, 3.142, 1.344e-07)
ob_standoff_006.scale = (0.00025, 0.00325, 0.00025)
ob_standoff_008.location = (-0.08152, 0.0803, 0.15)
ob_standoff_008.rotation_euler = (-2.687e-07, 3.142, 1.344e-07)
ob_standoff_008.scale = (0.00025, 0.00325, 0.00025)
ob_cube.location = (0.1368, 0.04124, 0.3728)
ob_cube.rotation_euler = (-3.142, 9.065e-08, -1.571)
ob_cube.scale = (0.0625, 0.0005, 0.0095)
ob_cube_001.location = (-0.1373, 0.1036, 0.09019)
ob_cube_001.rotation_euler = (-3.142, -1.571, 0.0)
ob_cube_001.scale = (0.0625, 0.0005, 0.0095)
ob_cube_002.location = (-0.01029, 0.1036, 0.09019)
ob_cube_002.rotation_euler = (-3.142, -1.571, 0.0)
ob_cube_002.scale = (0.0625, 0.0005, 0.0095)
ob_cube_003.location = (0.112, 0.1036, 0.09019)
ob_cube_003.rotation_euler = (-3.142, -1.571, 0.0)
ob_cube_003.scale = (0.0625, 0.0005, 0.0095)

# ---- collection membership
col_collection.objects.link(ob_motherboard)
col_collection.objects.link(ob_gpu)
col_collection.objects.link(ob_case)
col_collection.objects.link(ob_psu)
col_collection.objects.link(ob_case_001)
col_collection.objects.link(ob_case_002)
col_collection.objects.link(ob_case_007)
col_collection.objects.link(ob_standoff)
col_collection.objects.link(ob_standoff_001)
col_collection.objects.link(ob_standoff_002)
col_collection.objects.link(ob_standoff_003)
col_collection.objects.link(ob_standoff_004)
col_collection.objects.link(ob_standoff_005)
col_collection.objects.link(ob_standoff_006)
col_collection.objects.link(ob_standoff_008)
col_collection.objects.link(ob_cube)
col_collection.objects.link(ob_cube_001)
col_collection.objects.link(ob_cube_002)
col_collection.objects.link(ob_cube_003)

# ---- scene / render settings (as saved in the file)
scene.frame_start = 1; scene.frame_end = 250; scene.frame_set(1)
scene.render.engine = 'BLENDER_EEVEE_NEXT'
scene.cycles.sampling_pattern = 'TABULATED_SOBOL'
scene.cycles.use_light_tree = False
scene.view_settings.view_transform = 'Filmic'
bpy.context.view_layer.update()

# ---- added for rendering (the .blend has no active camera and no usable light): camera, sun
cam_auto = bpy.data.cameras.new('AutoCamera')
cam_auto.lens = 50.0
cam_auto.sensor_width = 36.0
cam_auto.clip_end = 1000.0
ob_auto_camera = bpy.data.objects.new('AutoCamera', cam_auto)
scene.collection.objects.link(ob_auto_camera)
ob_auto_camera.location = (0.471959, -0.575741, 0.595769)
ob_auto_camera.rotation_euler = (1.09748, -7.21219e-08, 0.694738)
scene.camera = ob_auto_camera
light_auto_sun = bpy.data.lights.new('AutoSun', 'SUN')
light_auto_sun.energy = 3.0
light_auto_sun.angle = 0.0523599
ob_auto_sun = bpy.data.objects.new('AutoSun', light_auto_sun)
scene.collection.objects.link(ob_auto_sun)
ob_auto_sun.rotation_euler = (0.872665, 0.174533, 0.523599)
bpy.context.view_layer.update()

